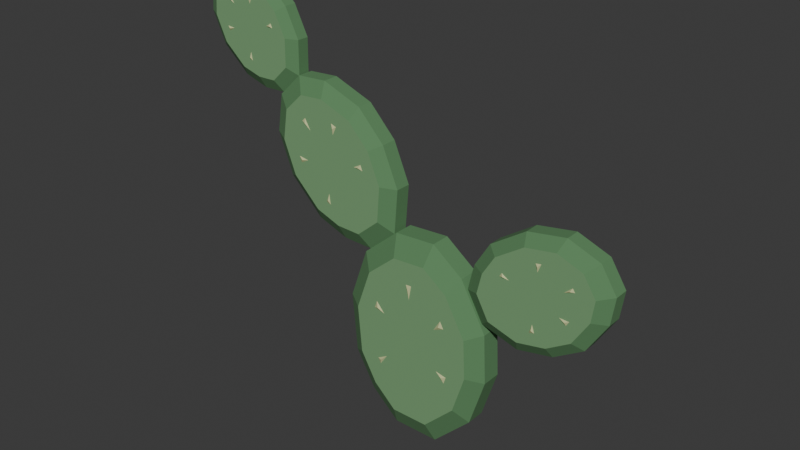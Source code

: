 # Source: source.blend  (saved by Blender 4.3.34; exported with 4.5.12 LTS)
import bpy
from mathutils import Matrix  # noqa: F401  (used for matrix-valued properties, if any)

bpy.ops.wm.read_factory_settings(use_empty=True)
scene = bpy.context.scene
scene.name = 'Scene'

# ---- collections
col_collection = bpy.data.collections.new('Collection'); scene.collection.children.link(col_collection)

# ---- materials (node trees are filled in below, after node groups)
mat_cactus_sageface = bpy.data.materials.new('Cactus_SageFace')
mat_cactus_sageface.diffuse_color = (0.185, 0.36, 0.17, 1.0)
mat_cactus_darkedge = bpy.data.materials.new('Cactus_DarkEdge')
mat_cactus_darkedge.diffuse_color = (0.105, 0.245, 0.105, 1.0)
mat_cactus_paleareole = bpy.data.materials.new('Cactus_PaleAreole')
mat_cactus_paleareole.diffuse_color = (0.57, 0.6, 0.3, 1.0)
mat_cactus_mutedreverse = bpy.data.materials.new('Cactus_MutedReverse')
mat_cactus_mutedreverse.diffuse_color = (0.145, 0.3, 0.14, 1.0)

# ---- material node trees
mat_cactus_sageface.use_nodes = True; mat_cactus_sageface.node_tree.nodes.clear()
_N = mat_cactus_sageface.node_tree.nodes; _L = mat_cactus_sageface.node_tree.links
n0 = _N.new('ShaderNodeBsdfPrincipled'); n0.name = 'Principled BSDF'; n0.location = (10, 300)
n0.inputs[0].default_value = (0.185, 0.36, 0.17, 1.0)
n0.inputs[2].default_value = 0.84
n1 = _N.new('ShaderNodeOutputMaterial'); n1.name = 'Material Output'; n1.location = (300, 300)
_L.new(n0.outputs[0], n1.inputs[0])
n1.is_active_output = True
mat_cactus_darkedge.use_nodes = True; mat_cactus_darkedge.node_tree.nodes.clear()
_N = mat_cactus_darkedge.node_tree.nodes; _L = mat_cactus_darkedge.node_tree.links
n0 = _N.new('ShaderNodeBsdfPrincipled'); n0.name = 'Principled BSDF'; n0.location = (10, 300)
n0.inputs[0].default_value = (0.105, 0.245, 0.105, 1.0)
n0.inputs[2].default_value = 0.88
n1 = _N.new('ShaderNodeOutputMaterial'); n1.name = 'Material Output'; n1.location = (300, 300)
_L.new(n0.outputs[0], n1.inputs[0])
n1.is_active_output = True
mat_cactus_paleareole.use_nodes = True; mat_cactus_paleareole.node_tree.nodes.clear()
_N = mat_cactus_paleareole.node_tree.nodes; _L = mat_cactus_paleareole.node_tree.links
n0 = _N.new('ShaderNodeBsdfPrincipled'); n0.name = 'Principled BSDF'; n0.location = (10, 300)
n0.inputs[0].default_value = (0.57, 0.6, 0.3, 1.0)
n0.inputs[2].default_value = 0.86
n1 = _N.new('ShaderNodeOutputMaterial'); n1.name = 'Material Output'; n1.location = (300, 300)
_L.new(n0.outputs[0], n1.inputs[0])
n1.is_active_output = True
mat_cactus_mutedreverse.use_nodes = True; mat_cactus_mutedreverse.node_tree.nodes.clear()
_N = mat_cactus_mutedreverse.node_tree.nodes; _L = mat_cactus_mutedreverse.node_tree.links
n0 = _N.new('ShaderNodeBsdfPrincipled'); n0.name = 'Principled BSDF'; n0.location = (10, 300)
n0.inputs[0].default_value = (0.145, 0.3, 0.14, 1.0)
n0.inputs[2].default_value = 0.87
n1 = _N.new('ShaderNodeOutputMaterial'); n1.name = 'Material Output'; n1.location = (300, 300)
_L.new(n0.outputs[0], n1.inputs[0])
n1.is_active_output = True

# ---- world
world_world = bpy.data.worlds.new('World'); scene.world = world_world
world_world.use_nodes = True; world_world.node_tree.nodes.clear()
_N = world_world.node_tree.nodes; _L = world_world.node_tree.links
n0 = _N.new('ShaderNodeOutputWorld'); n0.name = 'World Output'; n0.location = (300, 300)
n1 = _N.new('ShaderNodeBackground'); n1.name = 'Background'; n1.location = (10, 300)
n1.inputs[0].default_value = (0.05088, 0.05088, 0.05088, 1.0)
_L.new(n1.outputs[0], n0.inputs[0])
n0.is_active_output = True
world_world.color = (0.05088, 0.05088, 0.05088)
world_world.sun_shadow_jitter_overblur = 0.0

# ---- meshes
me_paddle_groundedbasal = bpy.data.meshes.new('Paddle_GroundedBasal')
me_paddle_groundedbasal.from_pydata([(0.01605, -0.0375, 0.0), (0.196, -0.0375, 0.0), (0.1779, -0.075, 0.08), (0.03388, -0.075, 0.08), (0.1052, -0.075, 0.4), (0.346, -0.0375, 0.15), (0.2979, -0.075, 0.2), (0.406, -0.0375, 0.34), (0.3459, -0.075, 0.352), (0.2583, -0.075, 0.2962), (0.2237, -0.075, 0.3322), (0.267, -0.075, 0.3236), (0.2497, -0.081, 0.3173), (0.396, -0.0375, 0.53), (0.3379, -0.075, 0.504), (0.296, -0.0375, 0.71), (0.2579, -0.075, 0.648), (0.2524, -0.075, 0.5149), (0.2105, -0.075, 0.4962), (0.238, -0.075, 0.5409), (0.2337, -0.081, 0.5173), (0.176, -0.0375, 0.8), (0.1619, -0.075, 0.72), (0.01605, -0.0375, 0.79), (0.03388, -0.075, 0.712), (0.1114, -0.075, 0.6303), (0.1012, -0.075, 0.5727), (0.08836, -0.075, 0.6289), (0.1003, -0.081, 0.6107), (-0.124, -0.0375, 0.67), (-0.07812, -0.075, 0.616), (-0.194, -0.0375, 0.47), (-0.1341, -0.075, 0.456), (-0.04332, -0.075, 0.5132), (-0.01032, -0.075, 0.4743), (-0.0534, -0.075, 0.4844), (-0.03568, -0.081, 0.4907), (-0.174, -0.0375, 0.24), (-0.1181, -0.075, 0.272), (-0.09395, -0.0375, 0.1), (-0.05412, -0.075, 0.16), (-0.03958, -0.075, 0.2764), (0.0006164, -0.075, 0.2994), (-0.02806, -0.075, 0.2562), (-0.02234, -0.081, 0.2773), (0.01605, 0.0375, 0.0), (0.196, 0.0375, 0.0), (0.1779, 0.075, 0.08), (0.03388, 0.075, 0.08), (0.1052, 0.075, 0.4), (0.346, 0.0375, 0.15), (0.2979, 0.075, 0.2), (0.406, 0.0375, 0.34), (0.3459, 0.075, 0.352), (0.2583, 0.075, 0.2962), (0.2237, 0.075, 0.3322), (0.267, 0.075, 0.3236), (0.2497, 0.081, 0.3173), (0.396, 0.0375, 0.53), (0.3379, 0.075, 0.504), (0.296, 0.0375, 0.71), (0.2579, 0.075, 0.648), (0.2524, 0.075, 0.5149), (0.2105, 0.075, 0.4962), (0.238, 0.075, 0.5409), (0.2337, 0.081, 0.5173), (0.176, 0.0375, 0.8), (0.1619, 0.075, 0.72), (0.01605, 0.0375, 0.79), (0.03388, 0.075, 0.712), (0.1114, 0.075, 0.6303), (0.1012, 0.075, 0.5727), (0.08836, 0.075, 0.6289), (0.1003, 0.081, 0.6107), (-0.124, 0.0375, 0.67), (-0.07812, 0.075, 0.616), (-0.194, 0.0375, 0.47), (-0.1341, 0.075, 0.456), (-0.04332, 0.075, 0.5132), (-0.01032, 0.075, 0.4743), (-0.0534, 0.075, 0.4844), (-0.03568, 0.081, 0.4907), (-0.174, 0.0375, 0.24), (-0.1181, 0.075, 0.272), (-0.09395, 0.0375, 0.1), (-0.05412, 0.075, 0.16), (-0.03958, 0.075, 0.2764), (0.0006164, 0.075, 0.2994), (-0.02806, 0.075, 0.2562), (-0.02234, 0.081, 0.2773)], [], [(0, 1, 2), (0, 2, 3), (4, 3, 2), (1, 5, 6), (1, 6, 2), (4, 2, 6), (5, 7, 8), (5, 8, 6), (4, 6, 9), (4, 9, 10), (6, 8, 11), (6, 11, 9), (8, 4, 10), (8, 10, 11), (10, 9, 12), (9, 11, 12), (11, 10, 12), (7, 13, 14), (7, 14, 8), (4, 8, 14), (13, 15, 16), (13, 16, 14), (4, 14, 17), (4, 17, 18), (14, 16, 19), (14, 19, 17), (16, 4, 18), (16, 18, 19), (18, 17, 20), (17, 19, 20), (19, 18, 20), (15, 21, 22), (15, 22, 16), (4, 16, 22), (21, 23, 24), (21, 24, 22), (4, 22, 25), (4, 25, 26), (22, 24, 27), (22, 27, 25), (24, 4, 26), (24, 26, 27), (26, 25, 28), (25, 27, 28), (27, 26, 28), (23, 29, 30), (23, 30, 24), (4, 24, 30), (29, 31, 32), (29, 32, 30), (4, 30, 33), (4, 33, 34), (30, 32, 35), (30, 35, 33), (32, 4, 34), (32, 34, 35), (34, 33, 36), (33, 35, 36), (35, 34, 36), (31, 37, 38), (31, 38, 32), (4, 32, 38), (37, 39, 40), (37, 40, 38), (4, 38, 41), (4, 41, 42), (38, 40, 43), (38, 43, 41), (40, 4, 42), (40, 42, 43), (42, 41, 44), (41, 43, 44), (43, 42, 44), (39, 0, 3), (39, 3, 40), (4, 40, 3), (47, 46, 45), (48, 47, 45), (47, 48, 49), (51, 50, 46), (47, 51, 46), (51, 47, 49), (53, 52, 50), (51, 53, 50), (54, 51, 49), (55, 54, 49), (56, 53, 51), (54, 56, 51), (55, 49, 53), (56, 55, 53), (57, 54, 55), (57, 56, 54), (57, 55, 56), (59, 58, 52), (53, 59, 52), (59, 53, 49), (61, 60, 58), (59, 61, 58), (62, 59, 49), (63, 62, 49), (64, 61, 59), (62, 64, 59), (63, 49, 61), (64, 63, 61), (65, 62, 63), (65, 64, 62), (65, 63, 64), (67, 66, 60), (61, 67, 60), (67, 61, 49), (69, 68, 66), (67, 69, 66), (70, 67, 49), (71, 70, 49), (72, 69, 67), (70, 72, 67), (71, 49, 69), (72, 71, 69), (73, 70, 71), (73, 72, 70), (73, 71, 72), (75, 74, 68), (69, 75, 68), (75, 69, 49), (77, 76, 74), (75, 77, 74), (78, 75, 49), (79, 78, 49), (80, 77, 75), (78, 80, 75), (79, 49, 77), (80, 79, 77), (81, 78, 79), (81, 80, 78), (81, 79, 80), (83, 82, 76), (77, 83, 76), (83, 77, 49), (85, 84, 82), (83, 85, 82), (86, 83, 49), (87, 86, 49), (88, 85, 83), (86, 88, 83), (87, 49, 85), (88, 87, 85), (89, 86, 87), (89, 88, 86), (89, 87, 88), (48, 45, 84), (85, 48, 84), (48, 85, 49), (46, 1, 0), (45, 46, 0), (50, 5, 1), (46, 50, 1), (52, 7, 5), (50, 52, 5), (58, 13, 7), (52, 58, 7), (60, 15, 13), (58, 60, 13), (66, 21, 15), (60, 66, 15), (68, 23, 21), (66, 68, 21), (74, 29, 23), (68, 74, 23), (76, 31, 29), (74, 76, 29), (82, 37, 31), (76, 82, 31), (84, 39, 37), (82, 84, 37), (45, 0, 39), (84, 45, 39)])
me_paddle_groundedbasal.polygons.foreach_set('material_index', [1, 1, 0, 1, 1, 0, 1, 1, 0, 0, 0, 0, 0, 0, 2, 2, 2, 1, 1, 0, 1, 1, 0, 0, 0, 0, 0, 0, 2, 2, 2, 1, 1, 0, 1, 1, 0, 0, 0, 0, 0, 0, 2, 2, 2, 1, 1, 0, 1, 1, 0, 0, 0, 0, 0, 0, 2, 2, 2, 1, 1, 0, 1, 1, 0, 0, 0, 0, 0, 0, 2, 2, 2, 1, 1, 0, 1, 1, 3, 1, 1, 3, 1, 1, 3, 3, 3, 3, 3, 3, 2, 2, 2, 1, 1, 3, 1, 1, 3, 3, 3, 3, 3, 3, 2, 2, 2, 1, 1, 3, 1, 1, 3, 3, 3, 3, 3, 3, 2, 2, 2, 1, 1, 3, 1, 1, 3, 3, 3, 3, 3, 3, 2, 2, 2, 1, 1, 3, 1, 1, 3, 3, 3, 3, 3, 3, 2, 2, 2, 1, 1, 3, 1, 1, 1, 1, 1, 1, 1, 1, 1, 1, 1, 1, 1, 1, 1, 1, 1, 1, 1, 1, 1, 1, 1, 1])
me_paddle_groundedbasal.materials.append(mat_cactus_sageface)
me_paddle_groundedbasal.materials.append(mat_cactus_darkedge)
me_paddle_groundedbasal.materials.append(mat_cactus_paleareole)
me_paddle_groundedbasal.materials.append(mat_cactus_mutedreverse)
me_paddle_groundedbasal.update()
me_paddle_leftascending = bpy.data.meshes.new('Paddle_LeftAscending')
me_paddle_leftascending.from_pydata([(-0.1086, -0.03, 0.6831), (0.0007117, -0.03, 0.7769), (-0.05197, -0.06, 0.816), (-0.1394, -0.06, 0.741), (-0.2627, -0.06, 0.9725), (0.01373, -0.03, 0.9461), (-0.04156, -0.06, 0.9514), (-0.04875, -0.03, 1.093), (-0.09154, -0.06, 1.069), (-0.1157, -0.06, 0.9892), (-0.1555, -0.06, 0.993), (-0.1247, -0.06, 1.01), (-0.1319, -0.066, 0.9975), (-0.1537, -0.03, 1.203), (-0.1755, -0.06, 1.157), (-0.3082, -0.03, 1.26), (-0.2991, -0.06, 1.203), (-0.2331, -0.06, 1.119), (-0.2488, -0.06, 1.086), (-0.2554, -0.06, 1.127), (-0.2458, -0.066, 1.111), (-0.4279, -0.03, 1.252), (-0.3949, -0.06, 1.196), (-0.5199, -0.03, 1.163), (-0.4685, -0.06, 1.125), (-0.3789, -0.06, 1.116), (-0.3551, -0.06, 1.075), (-0.3921, -0.06, 1.103), (-0.3754, -0.066, 1.098), (-0.5425, -0.03, 1.017), (-0.4865, -0.06, 1.008), (-0.4809, -0.03, 0.8593), (-0.4372, -0.06, 0.8819), (-0.4119, -0.06, 0.964), (-0.3716, -0.06, 0.9575), (-0.403, -0.06, 0.9412), (-0.3955, -0.066, 0.9542), (-0.349, -0.03, 0.73), (-0.3317, -0.06, 0.7785), (-0.2275, -0.03, 0.6866), (-0.2345, -0.06, 0.7438), (-0.2863, -0.06, 0.8221), (-0.2739, -0.06, 0.857), (-0.2688, -0.06, 0.8158), (-0.2763, -0.066, 0.8316), (-0.1086, 0.03, 0.6831), (0.0007117, 0.03, 0.7769), (-0.05197, 0.06, 0.816), (-0.1394, 0.06, 0.741), (-0.2627, 0.06, 0.9725), (0.01373, 0.03, 0.9461), (-0.04156, 0.06, 0.9514), (-0.04875, 0.03, 1.093), (-0.09154, 0.06, 1.069), (-0.1157, 0.06, 0.9892), (-0.1555, 0.06, 0.993), (-0.1247, 0.06, 1.01), (-0.1319, 0.066, 0.9975), (-0.1537, 0.03, 1.203), (-0.1755, 0.06, 1.157), (-0.3082, 0.03, 1.26), (-0.2991, 0.06, 1.203), (-0.2331, 0.06, 1.119), (-0.2488, 0.06, 1.086), (-0.2554, 0.06, 1.127), (-0.2458, 0.066, 1.111), (-0.4279, 0.03, 1.252), (-0.3949, 0.06, 1.196), (-0.5199, 0.03, 1.163), (-0.4685, 0.06, 1.125), (-0.3789, 0.06, 1.116), (-0.3551, 0.06, 1.075), (-0.3921, 0.06, 1.103), (-0.3754, 0.066, 1.098), (-0.5425, 0.03, 1.017), (-0.4865, 0.06, 1.008), (-0.4809, 0.03, 0.8593), (-0.4372, 0.06, 0.8819), (-0.4119, 0.06, 0.964), (-0.3716, 0.06, 0.9575), (-0.403, 0.06, 0.9412), (-0.3955, 0.066, 0.9542), (-0.349, 0.03, 0.73), (-0.3317, 0.06, 0.7785), (-0.2275, 0.03, 0.6866), (-0.2345, 0.06, 0.7438), (-0.2863, 0.06, 0.8221), (-0.2739, 0.06, 0.857), (-0.2688, 0.06, 0.8158), (-0.2763, 0.066, 0.8316)], [], [(0, 1, 2), (0, 2, 3), (4, 3, 2), (1, 5, 6), (1, 6, 2), (4, 2, 6), (5, 7, 8), (5, 8, 6), (4, 6, 9), (4, 9, 10), (6, 8, 11), (6, 11, 9), (8, 4, 10), (8, 10, 11), (10, 9, 12), (9, 11, 12), (11, 10, 12), (7, 13, 14), (7, 14, 8), (4, 8, 14), (13, 15, 16), (13, 16, 14), (4, 14, 17), (4, 17, 18), (14, 16, 19), (14, 19, 17), (16, 4, 18), (16, 18, 19), (18, 17, 20), (17, 19, 20), (19, 18, 20), (15, 21, 22), (15, 22, 16), (4, 16, 22), (21, 23, 24), (21, 24, 22), (4, 22, 25), (4, 25, 26), (22, 24, 27), (22, 27, 25), (24, 4, 26), (24, 26, 27), (26, 25, 28), (25, 27, 28), (27, 26, 28), (23, 29, 30), (23, 30, 24), (4, 24, 30), (29, 31, 32), (29, 32, 30), (4, 30, 33), (4, 33, 34), (30, 32, 35), (30, 35, 33), (32, 4, 34), (32, 34, 35), (34, 33, 36), (33, 35, 36), (35, 34, 36), (31, 37, 38), (31, 38, 32), (4, 32, 38), (37, 39, 40), (37, 40, 38), (4, 38, 41), (4, 41, 42), (38, 40, 43), (38, 43, 41), (40, 4, 42), (40, 42, 43), (42, 41, 44), (41, 43, 44), (43, 42, 44), (39, 0, 3), (39, 3, 40), (4, 40, 3), (47, 46, 45), (48, 47, 45), (47, 48, 49), (51, 50, 46), (47, 51, 46), (51, 47, 49), (53, 52, 50), (51, 53, 50), (54, 51, 49), (55, 54, 49), (56, 53, 51), (54, 56, 51), (55, 49, 53), (56, 55, 53), (57, 54, 55), (57, 56, 54), (57, 55, 56), (59, 58, 52), (53, 59, 52), (59, 53, 49), (61, 60, 58), (59, 61, 58), (62, 59, 49), (63, 62, 49), (64, 61, 59), (62, 64, 59), (63, 49, 61), (64, 63, 61), (65, 62, 63), (65, 64, 62), (65, 63, 64), (67, 66, 60), (61, 67, 60), (67, 61, 49), (69, 68, 66), (67, 69, 66), (70, 67, 49), (71, 70, 49), (72, 69, 67), (70, 72, 67), (71, 49, 69), (72, 71, 69), (73, 70, 71), (73, 72, 70), (73, 71, 72), (75, 74, 68), (69, 75, 68), (75, 69, 49), (77, 76, 74), (75, 77, 74), (78, 75, 49), (79, 78, 49), (80, 77, 75), (78, 80, 75), (79, 49, 77), (80, 79, 77), (81, 78, 79), (81, 80, 78), (81, 79, 80), (83, 82, 76), (77, 83, 76), (83, 77, 49), (85, 84, 82), (83, 85, 82), (86, 83, 49), (87, 86, 49), (88, 85, 83), (86, 88, 83), (87, 49, 85), (88, 87, 85), (89, 86, 87), (89, 88, 86), (89, 87, 88), (48, 45, 84), (85, 48, 84), (48, 85, 49), (46, 1, 0), (45, 46, 0), (50, 5, 1), (46, 50, 1), (52, 7, 5), (50, 52, 5), (58, 13, 7), (52, 58, 7), (60, 15, 13), (58, 60, 13), (66, 21, 15), (60, 66, 15), (68, 23, 21), (66, 68, 21), (74, 29, 23), (68, 74, 23), (76, 31, 29), (74, 76, 29), (82, 37, 31), (76, 82, 31), (84, 39, 37), (82, 84, 37), (45, 0, 39), (84, 45, 39)])
me_paddle_leftascending.polygons.foreach_set('material_index', [1, 1, 0, 1, 1, 0, 1, 1, 0, 0, 0, 0, 0, 0, 2, 2, 2, 1, 1, 0, 1, 1, 0, 0, 0, 0, 0, 0, 2, 2, 2, 1, 1, 0, 1, 1, 0, 0, 0, 0, 0, 0, 2, 2, 2, 1, 1, 0, 1, 1, 0, 0, 0, 0, 0, 0, 2, 2, 2, 1, 1, 0, 1, 1, 0, 0, 0, 0, 0, 0, 2, 2, 2, 1, 1, 0, 1, 1, 3, 1, 1, 3, 1, 1, 3, 3, 3, 3, 3, 3, 2, 2, 2, 1, 1, 3, 1, 1, 3, 3, 3, 3, 3, 3, 2, 2, 2, 1, 1, 3, 1, 1, 3, 3, 3, 3, 3, 3, 2, 2, 2, 1, 1, 3, 1, 1, 3, 3, 3, 3, 3, 3, 2, 2, 2, 1, 1, 3, 1, 1, 3, 3, 3, 3, 3, 3, 2, 2, 2, 1, 1, 3, 1, 1, 1, 1, 1, 1, 1, 1, 1, 1, 1, 1, 1, 1, 1, 1, 1, 1, 1, 1, 1, 1, 1, 1])
me_paddle_leftascending.materials.append(mat_cactus_sageface)
me_paddle_leftascending.materials.append(mat_cactus_darkedge)
me_paddle_leftascending.materials.append(mat_cactus_paleareole)
me_paddle_leftascending.materials.append(mat_cactus_mutedreverse)
me_paddle_leftascending.update()
me_paddle_rightoutward = bpy.data.meshes.new('Paddle_RightOutward')
me_paddle_rightoutward.from_pydata([(0.3154, -0.028, 0.6751), (0.3766, -0.028, 0.5649), (0.4194, -0.056, 0.6032), (0.3705, -0.056, 0.6914), (0.5905, -0.056, 0.7565), (0.5194, -0.028, 0.5241), (0.5336, -0.056, 0.5706), (0.6561, -0.028, 0.552), (0.643, -0.056, 0.5929), (0.5791, -0.056, 0.6275), (0.5893, -0.056, 0.661), (0.5988, -0.056, 0.6315), (0.589, -0.062, 0.64), (0.7689, -0.028, 0.6227), (0.7333, -0.056, 0.6495), (0.8451, -0.028, 0.7451), (0.7942, -0.056, 0.7474), (0.7109, -0.056, 0.7055), (0.6852, -0.056, 0.7247), (0.7219, -0.056, 0.7231), (0.706, -0.062, 0.7178), (0.8594, -0.028, 0.8491), (0.8056, -0.056, 0.8306), (0.7989, -0.028, 0.9436), (0.7572, -0.056, 0.9062), (0.7336, -0.056, 0.831), (0.6949, -0.056, 0.8177), (0.7249, -0.056, 0.8446), (0.7178, -0.062, 0.8311), (0.6778, -0.028, 0.9885), (0.6604, -0.056, 0.9421), (0.5317, -0.028, 0.9633), (0.5434, -0.056, 0.922), (0.6093, -0.056, 0.8859), (0.5967, -0.056, 0.8525), (0.5883, -0.056, 0.8822), (0.5981, -0.062, 0.8735), (0.3977, -0.028, 0.8729), (0.4363, -0.056, 0.8496), (0.3392, -0.028, 0.7764), (0.3895, -0.056, 0.7724), (0.4657, -0.056, 0.8031), (0.4934, -0.056, 0.7863), (0.4572, -0.056, 0.7892), (0.4721, -0.062, 0.7928), (0.3154, 0.028, 0.6751), (0.3766, 0.028, 0.5649), (0.4194, 0.056, 0.6032), (0.3705, 0.056, 0.6914), (0.5905, 0.056, 0.7565), (0.5194, 0.028, 0.5241), (0.5336, 0.056, 0.5706), (0.6561, 0.028, 0.552), (0.643, 0.056, 0.5929), (0.5791, 0.056, 0.6275), (0.5893, 0.056, 0.661), (0.5988, 0.056, 0.6315), (0.589, 0.062, 0.64), (0.7689, 0.028, 0.6227), (0.7333, 0.056, 0.6495), (0.8451, 0.028, 0.7451), (0.7942, 0.056, 0.7474), (0.7109, 0.056, 0.7055), (0.6852, 0.056, 0.7247), (0.7219, 0.056, 0.7231), (0.706, 0.062, 0.7178), (0.8594, 0.028, 0.8491), (0.8056, 0.056, 0.8306), (0.7989, 0.028, 0.9436), (0.7572, 0.056, 0.9062), (0.7336, 0.056, 0.831), (0.6949, 0.056, 0.8177), (0.7249, 0.056, 0.8446), (0.7178, 0.062, 0.8311), (0.6778, 0.028, 0.9885), (0.6604, 0.056, 0.9421), (0.5317, 0.028, 0.9633), (0.5434, 0.056, 0.922), (0.6093, 0.056, 0.8859), (0.5967, 0.056, 0.8525), (0.5883, 0.056, 0.8822), (0.5981, 0.062, 0.8735), (0.3977, 0.028, 0.8729), (0.4363, 0.056, 0.8496), (0.3392, 0.028, 0.7764), (0.3895, 0.056, 0.7724), (0.4657, 0.056, 0.8031), (0.4934, 0.056, 0.7863), (0.4572, 0.056, 0.7892), (0.4721, 0.062, 0.7928)], [], [(0, 1, 2), (0, 2, 3), (4, 3, 2), (1, 5, 6), (1, 6, 2), (4, 2, 6), (5, 7, 8), (5, 8, 6), (4, 6, 9), (4, 9, 10), (6, 8, 11), (6, 11, 9), (8, 4, 10), (8, 10, 11), (10, 9, 12), (9, 11, 12), (11, 10, 12), (7, 13, 14), (7, 14, 8), (4, 8, 14), (13, 15, 16), (13, 16, 14), (4, 14, 17), (4, 17, 18), (14, 16, 19), (14, 19, 17), (16, 4, 18), (16, 18, 19), (18, 17, 20), (17, 19, 20), (19, 18, 20), (15, 21, 22), (15, 22, 16), (4, 16, 22), (21, 23, 24), (21, 24, 22), (4, 22, 25), (4, 25, 26), (22, 24, 27), (22, 27, 25), (24, 4, 26), (24, 26, 27), (26, 25, 28), (25, 27, 28), (27, 26, 28), (23, 29, 30), (23, 30, 24), (4, 24, 30), (29, 31, 32), (29, 32, 30), (4, 30, 33), (4, 33, 34), (30, 32, 35), (30, 35, 33), (32, 4, 34), (32, 34, 35), (34, 33, 36), (33, 35, 36), (35, 34, 36), (31, 37, 38), (31, 38, 32), (4, 32, 38), (37, 39, 40), (37, 40, 38), (4, 38, 41), (4, 41, 42), (38, 40, 43), (38, 43, 41), (40, 4, 42), (40, 42, 43), (42, 41, 44), (41, 43, 44), (43, 42, 44), (39, 0, 3), (39, 3, 40), (4, 40, 3), (47, 46, 45), (48, 47, 45), (47, 48, 49), (51, 50, 46), (47, 51, 46), (51, 47, 49), (53, 52, 50), (51, 53, 50), (54, 51, 49), (55, 54, 49), (56, 53, 51), (54, 56, 51), (55, 49, 53), (56, 55, 53), (57, 54, 55), (57, 56, 54), (57, 55, 56), (59, 58, 52), (53, 59, 52), (59, 53, 49), (61, 60, 58), (59, 61, 58), (62, 59, 49), (63, 62, 49), (64, 61, 59), (62, 64, 59), (63, 49, 61), (64, 63, 61), (65, 62, 63), (65, 64, 62), (65, 63, 64), (67, 66, 60), (61, 67, 60), (67, 61, 49), (69, 68, 66), (67, 69, 66), (70, 67, 49), (71, 70, 49), (72, 69, 67), (70, 72, 67), (71, 49, 69), (72, 71, 69), (73, 70, 71), (73, 72, 70), (73, 71, 72), (75, 74, 68), (69, 75, 68), (75, 69, 49), (77, 76, 74), (75, 77, 74), (78, 75, 49), (79, 78, 49), (80, 77, 75), (78, 80, 75), (79, 49, 77), (80, 79, 77), (81, 78, 79), (81, 80, 78), (81, 79, 80), (83, 82, 76), (77, 83, 76), (83, 77, 49), (85, 84, 82), (83, 85, 82), (86, 83, 49), (87, 86, 49), (88, 85, 83), (86, 88, 83), (87, 49, 85), (88, 87, 85), (89, 86, 87), (89, 88, 86), (89, 87, 88), (48, 45, 84), (85, 48, 84), (48, 85, 49), (46, 1, 0), (45, 46, 0), (50, 5, 1), (46, 50, 1), (52, 7, 5), (50, 52, 5), (58, 13, 7), (52, 58, 7), (60, 15, 13), (58, 60, 13), (66, 21, 15), (60, 66, 15), (68, 23, 21), (66, 68, 21), (74, 29, 23), (68, 74, 23), (76, 31, 29), (74, 76, 29), (82, 37, 31), (76, 82, 31), (84, 39, 37), (82, 84, 37), (45, 0, 39), (84, 45, 39)])
me_paddle_rightoutward.polygons.foreach_set('material_index', [1, 1, 0, 1, 1, 0, 1, 1, 0, 0, 0, 0, 0, 0, 2, 2, 2, 1, 1, 0, 1, 1, 0, 0, 0, 0, 0, 0, 2, 2, 2, 1, 1, 0, 1, 1, 0, 0, 0, 0, 0, 0, 2, 2, 2, 1, 1, 0, 1, 1, 0, 0, 0, 0, 0, 0, 2, 2, 2, 1, 1, 0, 1, 1, 0, 0, 0, 0, 0, 0, 2, 2, 2, 1, 1, 0, 1, 1, 3, 1, 1, 3, 1, 1, 3, 3, 3, 3, 3, 3, 2, 2, 2, 1, 1, 3, 1, 1, 3, 3, 3, 3, 3, 3, 2, 2, 2, 1, 1, 3, 1, 1, 3, 3, 3, 3, 3, 3, 2, 2, 2, 1, 1, 3, 1, 1, 3, 3, 3, 3, 3, 3, 2, 2, 2, 1, 1, 3, 1, 1, 3, 3, 3, 3, 3, 3, 2, 2, 2, 1, 1, 3, 1, 1, 1, 1, 1, 1, 1, 1, 1, 1, 1, 1, 1, 1, 1, 1, 1, 1, 1, 1, 1, 1, 1, 1])
me_paddle_rightoutward.materials.append(mat_cactus_sageface)
me_paddle_rightoutward.materials.append(mat_cactus_darkedge)
me_paddle_rightoutward.materials.append(mat_cactus_paleareole)
me_paddle_rightoutward.materials.append(mat_cactus_mutedreverse)
me_paddle_rightoutward.update()
me_paddle_leftterminal = bpy.data.meshes.new('Paddle_LeftTerminal')
me_paddle_leftterminal.from_pydata([(-0.5133, -0.023, 1.169), (-0.4346, -0.023, 1.246), (-0.4765, -0.046, 1.273), (-0.5395, -0.046, 1.212), (-0.6443, -0.046, 1.382), (-0.4327, -0.023, 1.375), (-0.475, -0.046, 1.377), (-0.4872, -0.023, 1.484), (-0.5186, -0.046, 1.464), (-0.5332, -0.046, 1.402), (-0.5637, -0.046, 1.403), (-0.5411, -0.046, 1.418), (-0.546, -0.052, 1.408), (-0.5724, -0.023, 1.563), (-0.5868, -0.046, 1.527), (-0.6926, -0.023, 1.599), (-0.683, -0.046, 1.556), (-0.6288, -0.046, 1.495), (-0.6392, -0.046, 1.469), (-0.6461, -0.046, 1.5), (-0.638, -0.052, 1.488), (-0.7834, -0.023, 1.587), (-0.7556, -0.046, 1.546), (-0.8491, -0.023, 1.515), (-0.8082, -0.046, 1.488), (-0.7395, -0.046, 1.486), (-0.7195, -0.046, 1.456), (-0.749, -0.046, 1.475), (-0.736, -0.052, 1.472), (-0.8594, -0.023, 1.403), (-0.8164, -0.046, 1.399), (-0.805, -0.023, 1.286), (-0.7728, -0.046, 1.305), (-0.7574, -0.046, 1.369), (-0.7265, -0.046, 1.366), (-0.7496, -0.046, 1.352), (-0.7445, -0.052, 1.362), (-0.6985, -0.023, 1.194), (-0.6876, -0.046, 1.231), (-0.6039, -0.023, 1.166), (-0.612, -0.046, 1.21), (-0.6551, -0.046, 1.267), (-0.6473, -0.046, 1.294), (-0.6415, -0.046, 1.263), (-0.648, -0.052, 1.274), (-0.5133, 0.023, 1.169), (-0.4346, 0.023, 1.246), (-0.4765, 0.046, 1.273), (-0.5395, 0.046, 1.212), (-0.6443, 0.046, 1.382), (-0.4327, 0.023, 1.375), (-0.475, 0.046, 1.377), (-0.4872, 0.023, 1.484), (-0.5186, 0.046, 1.464), (-0.5332, 0.046, 1.402), (-0.5637, 0.046, 1.403), (-0.5411, 0.046, 1.418), (-0.546, 0.052, 1.408), (-0.5724, 0.023, 1.563), (-0.5868, 0.046, 1.527), (-0.6926, 0.023, 1.599), (-0.683, 0.046, 1.556), (-0.6288, 0.046, 1.495), (-0.6392, 0.046, 1.469), (-0.6461, 0.046, 1.5), (-0.638, 0.052, 1.488), (-0.7834, 0.023, 1.587), (-0.7556, 0.046, 1.546), (-0.8491, 0.023, 1.515), (-0.8082, 0.046, 1.488), (-0.7395, 0.046, 1.486), (-0.7195, 0.046, 1.456), (-0.749, 0.046, 1.475), (-0.736, 0.052, 1.472), (-0.8594, 0.023, 1.403), (-0.8164, 0.046, 1.399), (-0.805, 0.023, 1.286), (-0.7728, 0.046, 1.305), (-0.7574, 0.046, 1.369), (-0.7265, 0.046, 1.366), (-0.7496, 0.046, 1.352), (-0.7445, 0.052, 1.362), (-0.6985, 0.023, 1.194), (-0.6876, 0.046, 1.231), (-0.6039, 0.023, 1.166), (-0.612, 0.046, 1.21), (-0.6551, 0.046, 1.267), (-0.6473, 0.046, 1.294), (-0.6415, 0.046, 1.263), (-0.648, 0.052, 1.274)], [], [(0, 1, 2), (0, 2, 3), (4, 3, 2), (1, 5, 6), (1, 6, 2), (4, 2, 6), (5, 7, 8), (5, 8, 6), (4, 6, 9), (4, 9, 10), (6, 8, 11), (6, 11, 9), (8, 4, 10), (8, 10, 11), (10, 9, 12), (9, 11, 12), (11, 10, 12), (7, 13, 14), (7, 14, 8), (4, 8, 14), (13, 15, 16), (13, 16, 14), (4, 14, 17), (4, 17, 18), (14, 16, 19), (14, 19, 17), (16, 4, 18), (16, 18, 19), (18, 17, 20), (17, 19, 20), (19, 18, 20), (15, 21, 22), (15, 22, 16), (4, 16, 22), (21, 23, 24), (21, 24, 22), (4, 22, 25), (4, 25, 26), (22, 24, 27), (22, 27, 25), (24, 4, 26), (24, 26, 27), (26, 25, 28), (25, 27, 28), (27, 26, 28), (23, 29, 30), (23, 30, 24), (4, 24, 30), (29, 31, 32), (29, 32, 30), (4, 30, 33), (4, 33, 34), (30, 32, 35), (30, 35, 33), (32, 4, 34), (32, 34, 35), (34, 33, 36), (33, 35, 36), (35, 34, 36), (31, 37, 38), (31, 38, 32), (4, 32, 38), (37, 39, 40), (37, 40, 38), (4, 38, 41), (4, 41, 42), (38, 40, 43), (38, 43, 41), (40, 4, 42), (40, 42, 43), (42, 41, 44), (41, 43, 44), (43, 42, 44), (39, 0, 3), (39, 3, 40), (4, 40, 3), (47, 46, 45), (48, 47, 45), (47, 48, 49), (51, 50, 46), (47, 51, 46), (51, 47, 49), (53, 52, 50), (51, 53, 50), (54, 51, 49), (55, 54, 49), (56, 53, 51), (54, 56, 51), (55, 49, 53), (56, 55, 53), (57, 54, 55), (57, 56, 54), (57, 55, 56), (59, 58, 52), (53, 59, 52), (59, 53, 49), (61, 60, 58), (59, 61, 58), (62, 59, 49), (63, 62, 49), (64, 61, 59), (62, 64, 59), (63, 49, 61), (64, 63, 61), (65, 62, 63), (65, 64, 62), (65, 63, 64), (67, 66, 60), (61, 67, 60), (67, 61, 49), (69, 68, 66), (67, 69, 66), (70, 67, 49), (71, 70, 49), (72, 69, 67), (70, 72, 67), (71, 49, 69), (72, 71, 69), (73, 70, 71), (73, 72, 70), (73, 71, 72), (75, 74, 68), (69, 75, 68), (75, 69, 49), (77, 76, 74), (75, 77, 74), (78, 75, 49), (79, 78, 49), (80, 77, 75), (78, 80, 75), (79, 49, 77), (80, 79, 77), (81, 78, 79), (81, 80, 78), (81, 79, 80), (83, 82, 76), (77, 83, 76), (83, 77, 49), (85, 84, 82), (83, 85, 82), (86, 83, 49), (87, 86, 49), (88, 85, 83), (86, 88, 83), (87, 49, 85), (88, 87, 85), (89, 86, 87), (89, 88, 86), (89, 87, 88), (48, 45, 84), (85, 48, 84), (48, 85, 49), (46, 1, 0), (45, 46, 0), (50, 5, 1), (46, 50, 1), (52, 7, 5), (50, 52, 5), (58, 13, 7), (52, 58, 7), (60, 15, 13), (58, 60, 13), (66, 21, 15), (60, 66, 15), (68, 23, 21), (66, 68, 21), (74, 29, 23), (68, 74, 23), (76, 31, 29), (74, 76, 29), (82, 37, 31), (76, 82, 31), (84, 39, 37), (82, 84, 37), (45, 0, 39), (84, 45, 39)])
me_paddle_leftterminal.polygons.foreach_set('material_index', [1, 1, 0, 1, 1, 0, 1, 1, 0, 0, 0, 0, 0, 0, 2, 2, 2, 1, 1, 0, 1, 1, 0, 0, 0, 0, 0, 0, 2, 2, 2, 1, 1, 0, 1, 1, 0, 0, 0, 0, 0, 0, 2, 2, 2, 1, 1, 0, 1, 1, 0, 0, 0, 0, 0, 0, 2, 2, 2, 1, 1, 0, 1, 1, 0, 0, 0, 0, 0, 0, 2, 2, 2, 1, 1, 0, 1, 1, 3, 1, 1, 3, 1, 1, 3, 3, 3, 3, 3, 3, 2, 2, 2, 1, 1, 3, 1, 1, 3, 3, 3, 3, 3, 3, 2, 2, 2, 1, 1, 3, 1, 1, 3, 3, 3, 3, 3, 3, 2, 2, 2, 1, 1, 3, 1, 1, 3, 3, 3, 3, 3, 3, 2, 2, 2, 1, 1, 3, 1, 1, 3, 3, 3, 3, 3, 3, 2, 2, 2, 1, 1, 3, 1, 1, 1, 1, 1, 1, 1, 1, 1, 1, 1, 1, 1, 1, 1, 1, 1, 1, 1, 1, 1, 1, 1, 1])
me_paddle_leftterminal.materials.append(mat_cactus_sageface)
me_paddle_leftterminal.materials.append(mat_cactus_darkedge)
me_paddle_leftterminal.materials.append(mat_cactus_paleareole)
me_paddle_leftterminal.materials.append(mat_cactus_mutedreverse)
me_paddle_leftterminal.update()

# ---- objects
ob_onejointedpaddlecactus = bpy.data.objects.new('OneJointedPaddleCactus', None)
ob_paddle_groundedbasal = bpy.data.objects.new('Paddle_GroundedBasal', me_paddle_groundedbasal)
ob_paddle_leftascending = bpy.data.objects.new('Paddle_LeftAscending', me_paddle_leftascending)
ob_paddle_rightoutward = bpy.data.objects.new('Paddle_RightOutward', me_paddle_rightoutward)
ob_paddle_leftterminal = bpy.data.objects.new('Paddle_LeftTerminal', me_paddle_leftterminal)

# ---- transforms, parenting, visibility, modifiers, constraints
ob_onejointedpaddlecactus.location = (0.0, 0.0, 0.0)
ob_paddle_groundedbasal.parent = ob_onejointedpaddlecactus
ob_paddle_groundedbasal.location = (0.0, 0.0, 0.0)
ob_paddle_leftascending.parent = ob_onejointedpaddlecactus
ob_paddle_leftascending.location = (0.0, 0.0, 0.0)
ob_paddle_rightoutward.parent = ob_onejointedpaddlecactus
ob_paddle_rightoutward.location = (0.0, 0.0, 0.0)
ob_paddle_leftterminal.parent = ob_onejointedpaddlecactus
ob_paddle_leftterminal.location = (0.0, 0.0, 0.0)

# ---- collection membership
scene.collection.objects.link(ob_onejointedpaddlecactus)
scene.collection.objects.link(ob_paddle_groundedbasal)
scene.collection.objects.link(ob_paddle_leftascending)
scene.collection.objects.link(ob_paddle_rightoutward)
scene.collection.objects.link(ob_paddle_leftterminal)

# ---- scene / render settings (as saved in the file)
scene.frame_start = 1; scene.frame_end = 250; scene.frame_set(1)
scene.render.engine = 'CYCLES'
scene.render.use_compositing = False
scene.cycles.use_denoising = False
scene.cycles.samples = 128
scene.cycles.use_adaptive_sampling = False
scene.cycles.seed = 17
bpy.context.view_layer.update()

# ---- added for rendering (the .blend has no active camera and no usable light): camera, sun
cam_auto = bpy.data.cameras.new('AutoCamera')
cam_auto.lens = 50.0
cam_auto.sensor_width = 36.0
cam_auto.clip_end = 1000.0
ob_auto_camera = bpy.data.objects.new('AutoCamera', cam_auto)
scene.collection.objects.link(ob_auto_camera)
ob_auto_camera.location = (2.17719, -2.61263, 2.54128)
ob_auto_camera.rotation_euler = (1.09748, -7.21219e-08, 0.694738)
scene.camera = ob_auto_camera
light_auto_sun = bpy.data.lights.new('AutoSun', 'SUN')
light_auto_sun.energy = 3.0
light_auto_sun.angle = 0.0523599
ob_auto_sun = bpy.data.objects.new('AutoSun', light_auto_sun)
scene.collection.objects.link(ob_auto_sun)
ob_auto_sun.rotation_euler = (0.872665, 0.174533, 0.523599)
bpy.context.view_layer.update()
